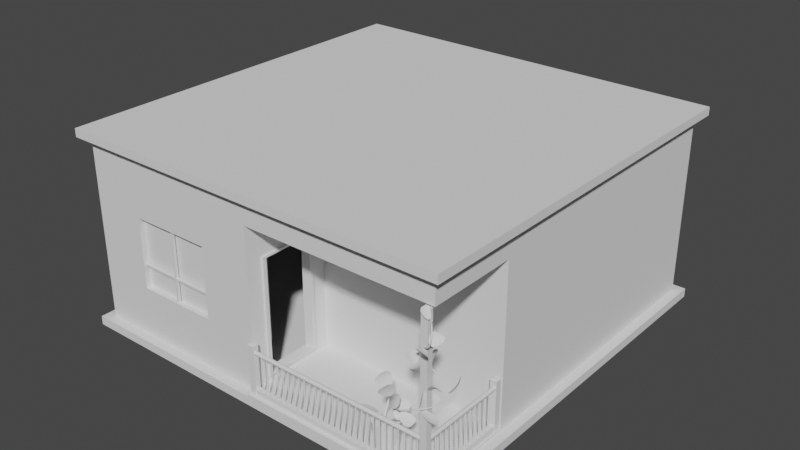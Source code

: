 # Source: blend.blend  (saved by Blender 3.4.6; exported with 4.5.12 LTS)
import bpy
from mathutils import Matrix  # noqa: F401  (used for matrix-valued properties, if any)

bpy.ops.wm.read_factory_settings(use_empty=True)
scene = bpy.context.scene
scene.name = 'Scene'

# ---- collections
col_x = bpy.data.collections.new('窗户'); scene.collection.children.link(col_x)

# ---- world
world_world = bpy.data.worlds.new('World'); scene.world = world_world
world_world.use_nodes = True; world_world.node_tree.nodes.clear()
_N = world_world.node_tree.nodes; _L = world_world.node_tree.links
n0 = _N.new('ShaderNodeOutputWorld'); n0.name = 'World Output'; n0.location = (300, 300)
n1 = _N.new('ShaderNodeBackground'); n1.name = 'Background'; n1.location = (10, 300)
n1.inputs[0].default_value = (0.05088, 0.05088, 0.05088, 1.0)
_L.new(n1.outputs[0], n0.inputs[0])
n0.is_active_output = True
world_world.color = (0.05088, 0.05088, 0.05088)
world_world.use_sun_shadow = False
world_world.sun_shadow_jitter_overblur = 0.0

# ---- meshes
me_x = bpy.data.meshes.new('立方体')
me_x.from_pydata([(-1.0, -1.0, -1.0), (-1.0, -1.0, 1.0), (-1.0, 1.0, -1.0), (-1.0, 1.0, 1.0), (1.0, -1.0, -1.0), (1.0, -1.0, 1.0), (1.0, 1.0, -1.0), (1.0, 1.0, 1.0), (-1.0, -1.0, 0.9175), (-1.0, 1.0, 0.9175), (1.0, 1.0, 0.9175), (1.0, -1.0, 0.9175), (-1.0, 1.0, -0.9118), (1.0, 1.0, -0.9118), (1.0, -1.0, -0.9118), (-1.0, -1.0, -0.9118), (-0.6998, -0.9538, -0.4261), (-0.9538, -0.9538, 0.9175), (0.9538, -0.9538, 0.9175), (0.9538, 0.9538, 0.9175), (-0.9538, 0.9538, 0.9175), (-0.9538, 0.9538, -0.9118), (0.9538, 0.9538, -0.9118), (0.9538, -0.9538, -0.9118), (0.0, 1.0, -1.0), (0.0, 1.0, 1.0), (0.0, -1.0, -1.0), (0.0, -1.0, 1.0), (0.0, -1.0, 0.9175), (0.0, 1.0, 0.9175), (0.0, 1.0, -0.9118), (0.0, -1.0, -0.9118), (0.0, -0.9538, 0.9175), (0.0, 0.9538, 0.9175), (0.0, 0.9538, -0.9118), (-0.254, -0.9538, -0.4261), (-0.6998, -0.9538, 0.3128), (-0.9538, 0.9538, 0.6682), (0.9538, 0.9538, 0.6682), (0.9538, -0.9538, 0.6682), (0.0, 0.9538, 0.6682), (-0.254, -0.9538, 0.3128), (0.9538, -0.5115, 0.6682), (0.9538, -0.5115, -0.9118), (0.0, -0.5904, -0.8329), (0.0, -0.5904, 0.324), (0.0, -0.8749, -0.8329), (-0.9538, -0.9538, -0.9118), (0.0, -0.8749, 0.324), (-0.9538, -0.9538, 0.6682), (0.0, -0.9538, 0.6682), (0.0, -0.9538, -0.9118), (0.0, -0.5115, 0.6682), (0.0, -0.5115, -0.9118)], [], [(8, 1, 3, 9), (29, 25, 7, 10), (10, 7, 5, 11), (28, 27, 1, 8), (24, 6, 4, 26), (25, 3, 1, 27), (12, 15, 47, 21), (14, 13, 22, 43, 23), (10, 11, 18, 19), (8, 9, 20, 17), (0, 15, 12, 2), (24, 30, 13, 6), (6, 13, 14, 4), (26, 31, 15, 0), (50, 32, 17, 49), (38, 19, 18, 39, 42), (40, 33, 19, 38), (49, 17, 20, 37), (29, 10, 19, 33), (31, 14, 23, 43, 53, 51), (28, 8, 17, 32), (30, 12, 21, 34), (13, 30, 34, 22), (11, 28, 32, 18), (15, 31, 51, 47), (9, 29, 33, 20), (37, 20, 33, 40), (39, 18, 32, 50), (4, 14, 31, 26), (2, 12, 30, 24), (7, 25, 27, 5), (2, 24, 26, 0), (11, 5, 27, 28), (9, 3, 25, 29), (39, 50, 52, 42), (21, 37, 40, 34), (47, 49, 37, 21), (34, 40, 38, 22), (43, 42, 52, 53), (22, 38, 42, 43), (35, 16, 47, 51), (41, 35, 51, 50), (16, 36, 49, 47), (36, 41, 50, 49), (46, 48, 50, 51), (45, 44, 53, 52), (48, 45, 52, 50), (44, 46, 51, 53)])
_uv = me_x.uv_layers.new(name='UV 贴图')
_uv.uv.foreach_set('vector', [0.6147, 0.0, 0.625, 0.0, 0.625, 0.25, 0.6147, 0.25, 0.6147, 0.375, 0.625, 0.375, 0.625, 0.5, 0.6147, 0.5, 0.6147, 0.5, 0.625, 0.5, 0.625, 0.75, 0.6147, 0.75, 0.6147, 0.875, 0.625, 0.875, 0.625, 1.0, 0.6147, 1.0, 0.25, 0.5, 0.375, 0.5, 0.375, 0.75, 0.25, 0.75, 0.75, 0.5, 0.875, 0.5, 0.875, 0.75, 0.75, 0.75, 0.386, 0.25, 0.386, 0.0, 0.386, 0.0, 0.386, 0.25, 0.386, 0.75, 0.386, 0.5, 0.386, 0.5, 0.386, 0.692, 0.386, 0.75, 0.6147, 0.5, 0.6147, 0.75, 0.6147, 0.75, 0.6147, 0.5, 0.6147, 0.0, 0.6147, 0.25, 0.6147, 0.25, 0.6147, 0.0, 0.375, 0.0, 0.386, 0.0, 0.386, 0.25, 0.375, 0.25, 0.375, 0.375, 0.386, 0.375, 0.386, 0.5, 0.375, 0.5, 0.375, 0.5, 0.386, 0.5, 0.386, 0.75, 0.375, 0.75, 0.375, 0.875, 0.386, 0.875, 0.386, 1.0, 0.375, 1.0, 0.5835, 0.875, 0.6147, 0.875, 0.6147, 1.0, 0.5835, 1.0, 0.5835, 0.5, 0.6147, 0.5, 0.6147, 0.75, 0.5835, 0.75, 0.5835, 0.692, 0.5835, 0.375, 0.6147, 0.375, 0.6147, 0.5, 0.5835, 0.5, 0.5835, 0.0, 0.6147, 0.0, 0.6147, 0.25, 0.5835, 0.25, 0.6147, 0.375, 0.6147, 0.5, 0.6147, 0.5, 0.6147, 0.375, 0.386, 0.875, 0.386, 0.75, 0.386, 0.75, 0.386, 0.75, 0.386, 0.875, 0.386, 0.875, 0.6147, 0.875, 0.6147, 1.0, 0.6147, 1.0, 0.6147, 0.875, 0.386, 0.375, 0.386, 0.25, 0.386, 0.25, 0.386, 0.375, 0.386, 0.5, 0.386, 0.375, 0.386, 0.375, 0.386, 0.5, 0.6147, 0.75, 0.6147, 0.875, 0.6147, 0.875, 0.6147, 0.75, 0.386, 1.0, 0.386, 0.875, 0.386, 0.875, 0.386, 1.0, 0.6147, 0.25, 0.6147, 0.375, 0.6147, 0.375, 0.6147, 0.25, 0.5835, 0.25, 0.6147, 0.25, 0.6147, 0.375, 0.5835, 0.375, 0.5835, 0.75, 0.6147, 0.75, 0.6147, 0.875, 0.5835, 0.875, 0.375, 0.75, 0.386, 0.75, 0.386, 0.875, 0.375, 0.875, 0.375, 0.25, 0.386, 0.25, 0.386, 0.375, 0.375, 0.375, 0.625, 0.5, 0.75, 0.5, 0.75, 0.75, 0.625, 0.75, 0.125, 0.5, 0.25, 0.5, 0.25, 0.75, 0.125, 0.75, 0.6147, 0.75, 0.625, 0.75, 0.625, 0.875, 0.6147, 0.875, 0.6147, 0.25, 0.625, 0.25, 0.625, 0.375, 0.6147, 0.375, 0.5835, 0.75, 0.5835, 0.875, 0.5835, 0.875, 0.5835, 0.75, 0.386, 0.25, 0.5835, 0.25, 0.5835, 0.375, 0.386, 0.375, 0.386, 0.0, 0.5835, 0.0, 0.5835, 0.25, 0.386, 0.25, 0.386, 0.375, 0.5835, 0.375, 0.5835, 0.5, 0.386, 0.5, 0.386, 0.75, 0.5835, 0.75, 0.5835, 0.875, 0.386, 0.875, 0.386, 0.5, 0.5835, 0.5, 0.5835, 0.75, 0.386, 0.692, 0.4044, 0.8943, 0.4044, 0.9807, 0.386, 1.0, 0.386, 0.875, 0.5651, 0.8943, 0.4044, 0.8943, 0.386, 0.875, 0.5835, 0.875, 0.4044, 0.9807, 0.5651, 0.9807, 0.5835, 1.0, 0.386, 1.0, 0.5651, 0.9807, 0.5651, 0.8943, 0.5835, 0.875, 0.5835, 1.0, 0.3959, 0.875, 0.5737, 0.875, 0.5835, 0.875, 0.386, 0.875, 0.5737, 0.875, 0.3959, 0.875, 0.386, 0.875, 0.5835, 0.875, 0.5737, 0.875, 0.5737, 0.875, 0.5835, 0.875, 0.5835, 0.875, 0.3959, 0.875, 0.3959, 0.875, 0.386, 0.875, 0.386, 0.875])
me_x.update()
me_005 = bpy.data.meshes.new('立方体.005')
me_005.from_pydata([(0.00323, 0.1423, -0.5785), (0.00323, 0.1423, 0.5785), (0.00323, -0.1423, -0.5785), (0.00323, -0.1423, 0.5785), (0.00323, -0.1235, 0.5598), (0.00323, -0.1235, -0.5598), (0.00323, 0.1235, 0.5598), (0.00323, 0.1235, -0.5598), (0.01394, -0.1235, 0.5598), (0.01394, -0.1235, -0.5598), (0.01394, 0.1235, 0.5598), (0.01394, 0.1235, -0.5598), (0.01394, -0.1423, 0.5785), (0.01394, -0.1423, -0.5785), (0.01394, 0.1423, 0.5785), (0.01394, 0.1423, -0.5785), (-0.03434, -0.1235, 0.5598), (-0.03434, -0.1235, -0.5598), (-0.03434, 0.1235, 0.5598), (-0.03434, 0.1235, -0.5598)], [], [(6, 4, 16, 18), (5, 4, 8, 9), (4, 6, 10, 8), (3, 2, 13, 12), (1, 3, 12, 14), (9, 8, 12, 13), (10, 11, 15, 14), (8, 10, 14, 12), (11, 9, 13, 15), (2, 0, 15, 13), (0, 1, 14, 15), (7, 5, 9, 11), (6, 7, 11, 10), (4, 5, 17, 16), (5, 7, 19, 17), (7, 6, 18, 19)])
_uv = me_005.uv_layers.new(name='UV 贴图')
_uv.uv.foreach_set('vector', [0.5708, 0.875, 0.5708, 0.875, 0.5708, 0.875, 0.5708, 0.875, 0.3988, 0.875, 0.5708, 0.875, 0.5708, 0.875, 0.3988, 0.875, 0.5708, 0.875, 0.5708, 0.875, 0.5708, 0.875, 0.5708, 0.875, 0.0, 0.0, 0.0, 0.0, 0.0, 0.0, 0.0, 0.0, 0.0, 0.0, 0.0, 0.0, 0.0, 0.0, 0.0, 0.0, 0.3988, 0.875, 0.5708, 0.875, 0.5737, 0.875, 0.3959, 0.875, 0.5708, 0.875, 0.3988, 0.875, 0.3959, 0.875, 0.5737, 0.875, 0.5708, 0.875, 0.5708, 0.875, 0.5737, 0.875, 0.5737, 0.875, 0.3988, 0.875, 0.3988, 0.875, 0.3959, 0.875, 0.3959, 0.875, 0.0, 0.0, 0.0, 0.0, 0.0, 0.0, 0.0, 0.0, 0.0, 0.0, 0.0, 0.0, 0.0, 0.0, 0.0, 0.0, 0.3988, 0.875, 0.3988, 0.875, 0.3988, 0.875, 0.3988, 0.875, 0.5708, 0.875, 0.3988, 0.875, 0.3988, 0.875, 0.5708, 0.875, 0.5708, 0.875, 0.3988, 0.875, 0.3988, 0.875, 0.5708, 0.875, 0.3988, 0.875, 0.3988, 0.875, 0.3988, 0.875, 0.3988, 0.875, 0.3988, 0.875, 0.5708, 0.875, 0.5708, 0.875, 0.3988, 0.875])
me_005.update()
me_006 = bpy.data.meshes.new('立方体.006')
me_006.from_pydata([(1.863e-09, -0.001285, 1.117), (1.863e-09, -0.001285, -0.002666), (1.863e-09, 0.2458, 1.117), (1.863e-09, 0.2458, -0.002666)], [], [(0, 1, 3, 2)])
_uv = me_006.uv_layers.new(name='UV 贴图')
_uv.uv.foreach_set('vector', [0.5708, 0.875, 0.3988, 0.875, 0.3988, 0.875, 0.5708, 0.875])
me_006.update()
me_007 = bpy.data.meshes.new('立方体.007')
me_007.from_pydata([(0.5154, -0.1782, -0.01156), (0.4692, -0.132, -0.01156), (-0.4846, -0.1782, -0.01156), (0.4692, 0.3102, -0.01156), (-0.4846, -0.132, -0.01156), (-0.4846, 0.3102, -0.01156), (0.4692, -0.132, 0.01156), (0.5154, -0.1782, 0.01156), (-0.4846, -0.1782, 0.01156), (-0.4846, -0.132, 0.01156), (0.4692, 0.3102, 0.01156), (-0.4846, 0.3102, 0.01156)], [], [(2, 4, 5, 3, 1, 0), (8, 7, 6, 10, 11, 9), (5, 4, 9, 11), (4, 2, 8, 9), (0, 1, 6, 7), (1, 3, 10, 6), (3, 5, 11, 10), (2, 0, 7, 8)])
_uv = me_007.uv_layers.new(name='UV 贴图')
_uv.uv.foreach_set('vector', [0.386, 0.875, 0.386, 0.875, 0.386, 0.875, 0.386, 0.75, 0.386, 0.75, 0.386, 0.75, 0.386, 0.875, 0.386, 0.75, 0.386, 0.75, 0.386, 0.75, 0.386, 0.875, 0.386, 0.875, 0.386, 0.875, 0.386, 0.875, 0.386, 0.875, 0.386, 0.875, 0.386, 0.875, 0.386, 0.875, 0.386, 0.875, 0.386, 0.875, 0.386, 0.75, 0.386, 0.75, 0.386, 0.75, 0.386, 0.75, 0.386, 0.75, 0.386, 0.75, 0.386, 0.75, 0.386, 0.75, 0.386, 0.75, 0.386, 0.875, 0.386, 0.875, 0.386, 0.75, 0.386, 0.875, 0.386, 0.75, 0.386, 0.75, 0.386, 0.875])
me_007.update()
me_008 = bpy.data.meshes.new('立方体.008')
me_008.from_pydata([(-0.05501, -0.04975, -0.4954), (-0.05501, -0.04975, 2.22), (-0.05501, 0.04975, -0.4954), (-0.05501, 0.04975, 2.22), (0.05501, -0.04975, -0.4954), (0.05501, -0.04975, 2.22), (0.05501, 0.04975, -0.4954), (0.05501, 0.04975, 2.22)], [], [(0, 1, 3, 2), (2, 3, 7, 6), (6, 7, 5, 4), (4, 5, 1, 0), (2, 6, 4, 0), (7, 3, 1, 5)])
_uv = me_008.uv_layers.new(name='UV 贴图')
_uv.uv.foreach_set('vector', [0.375, 0.0, 0.625, 0.0, 0.625, 0.25, 0.375, 0.25, 0.375, 0.25, 0.625, 0.25, 0.625, 0.5, 0.375, 0.5, 0.375, 0.5, 0.625, 0.5, 0.625, 0.75, 0.375, 0.75, 0.375, 0.75, 0.625, 0.75, 0.625, 1.0, 0.375, 1.0, 0.125, 0.5, 0.375, 0.5, 0.375, 0.75, 0.125, 0.75, 0.625, 0.5, 0.875, 0.5, 0.875, 0.75, 0.625, 0.75])
me_008.update()
me_009 = bpy.data.meshes.new('立方体.009')
me_009.from_pydata([(-0.05501, -0.04975, -0.4954), (-0.05501, -0.04975, 0.2806), (-0.05501, 0.04975, -0.4954), (-0.05501, 0.04975, 0.2806), (0.05501, -0.04975, -0.4954), (0.05501, -0.04975, 0.2806), (0.05501, 0.04975, -0.4954), (0.05501, 0.04975, 0.2806), (-0.05501, -0.04975, 0.358), (-0.05501, 0.04975, 0.358), (0.05501, 0.04975, 0.358), (0.05501, -0.04975, 0.358), (-0.03401, -0.03076, 0.3752), (-0.03401, 0.03076, 0.3752), (0.03401, 0.03076, 0.3752), (0.03401, -0.03076, 0.3752)], [], [(0, 1, 3, 2), (2, 3, 7, 6), (6, 7, 5, 4), (4, 5, 1, 0), (2, 6, 4, 0), (5, 7, 10, 11), (8, 11, 15, 12), (3, 1, 8, 9), (1, 5, 11, 8), (7, 3, 9, 10), (14, 13, 12, 15), (10, 9, 13, 14), (11, 10, 14, 15), (9, 8, 12, 13)])
_uv = me_009.uv_layers.new(name='UV 贴图')
_uv.uv.foreach_set('vector', [0.375, 0.0, 0.625, 0.0, 0.625, 0.25, 0.375, 0.25, 0.375, 0.25, 0.625, 0.25, 0.625, 0.5, 0.375, 0.5, 0.375, 0.5, 0.625, 0.5, 0.625, 0.75, 0.375, 0.75, 0.375, 0.75, 0.625, 0.75, 0.625, 1.0, 0.375, 1.0, 0.125, 0.5, 0.375, 0.5, 0.375, 0.75, 0.125, 0.75, 0.625, 0.75, 0.625, 0.5, 0.625, 0.5, 0.625, 0.75, 0.625, 1.0, 0.625, 0.75, 0.625, 0.75, 0.625, 1.0, 0.625, 0.25, 0.625, 0.0, 0.625, 0.0, 0.625, 0.25, 0.625, 1.0, 0.625, 0.75, 0.625, 0.75, 0.625, 1.0, 0.625, 0.5, 0.625, 0.25, 0.625, 0.25, 0.625, 0.5, 0.625, 0.5, 0.875, 0.5, 0.875, 0.75, 0.625, 0.75, 0.625, 0.5, 0.625, 0.25, 0.625, 0.25, 0.625, 0.5, 0.625, 0.75, 0.625, 0.5, 0.625, 0.5, 0.625, 0.75, 0.625, 0.25, 0.625, 0.0, 0.625, 0.0, 0.625, 0.25])
me_009.update()
me_010 = bpy.data.meshes.new('立方体.010')
me_010.from_pydata([(-0.05501, -0.04975, -0.4954), (-0.05501, -0.04975, 0.2806), (-0.05501, 0.04975, -0.4954), (-0.05501, 0.04975, 0.2806), (0.05501, -0.04975, -0.4954), (0.05501, -0.04975, 0.2806), (0.05501, 0.04975, -0.4954), (0.05501, 0.04975, 0.2806), (-0.05501, -0.04975, 0.358), (-0.05501, 0.04975, 0.358), (0.05501, 0.04975, 0.358), (0.05501, -0.04975, 0.358), (-0.03401, -0.03076, 0.3752), (-0.03401, 0.03076, 0.3752), (0.03401, 0.03076, 0.3752), (0.03401, -0.03076, 0.3752)], [], [(0, 1, 3, 2), (2, 3, 7, 6), (6, 7, 5, 4), (4, 5, 1, 0), (2, 6, 4, 0), (5, 7, 10, 11), (8, 11, 15, 12), (3, 1, 8, 9), (1, 5, 11, 8), (7, 3, 9, 10), (14, 13, 12, 15), (10, 9, 13, 14), (11, 10, 14, 15), (9, 8, 12, 13)])
_uv = me_010.uv_layers.new(name='UV 贴图')
_uv.uv.foreach_set('vector', [0.375, 0.0, 0.625, 0.0, 0.625, 0.25, 0.375, 0.25, 0.375, 0.25, 0.625, 0.25, 0.625, 0.5, 0.375, 0.5, 0.375, 0.5, 0.625, 0.5, 0.625, 0.75, 0.375, 0.75, 0.375, 0.75, 0.625, 0.75, 0.625, 1.0, 0.375, 1.0, 0.125, 0.5, 0.375, 0.5, 0.375, 0.75, 0.125, 0.75, 0.625, 0.75, 0.625, 0.5, 0.625, 0.5, 0.625, 0.75, 0.625, 1.0, 0.625, 0.75, 0.625, 0.75, 0.625, 1.0, 0.625, 0.25, 0.625, 0.0, 0.625, 0.0, 0.625, 0.25, 0.625, 1.0, 0.625, 0.75, 0.625, 0.75, 0.625, 1.0, 0.625, 0.5, 0.625, 0.25, 0.625, 0.25, 0.625, 0.5, 0.625, 0.5, 0.875, 0.5, 0.875, 0.75, 0.625, 0.75, 0.625, 0.5, 0.625, 0.25, 0.625, 0.25, 0.625, 0.5, 0.625, 0.75, 0.625, 0.5, 0.625, 0.5, 0.625, 0.75, 0.625, 0.25, 0.625, 0.0, 0.625, 0.0, 0.625, 0.25])
me_010.update()
me_011 = bpy.data.meshes.new('立方体.011')
me_011.from_pydata([(-1.549, -0.04505, -0.0509), (-1.549, -0.04505, 0.0509), (-1.549, 0.04505, -0.0509), (-1.549, 0.04505, 0.0509), (1.549, -0.04505, -0.0509), (1.549, -0.04505, 0.0509), (1.549, 0.04505, -0.0509), (1.549, 0.04505, 0.0509)], [], [(0, 1, 3, 2), (2, 3, 7, 6), (6, 7, 5, 4), (4, 5, 1, 0), (2, 6, 4, 0), (7, 3, 1, 5)])
_uv = me_011.uv_layers.new(name='UV 贴图')
_uv.uv.foreach_set('vector', [0.375, 0.0, 0.625, 0.0, 0.625, 0.25, 0.375, 0.25, 0.375, 0.25, 0.625, 0.25, 0.625, 0.5, 0.375, 0.5, 0.375, 0.5, 0.625, 0.5, 0.625, 0.75, 0.375, 0.75, 0.375, 0.75, 0.625, 0.75, 0.625, 1.0, 0.375, 1.0, 0.125, 0.5, 0.375, 0.5, 0.375, 0.75, 0.125, 0.75, 0.625, 0.5, 0.875, 0.5, 0.875, 0.75, 0.625, 0.75])
me_011.update()
me_012 = bpy.data.meshes.new('立方体.012')
me_012.from_pydata([(-1.549, -0.04505, -0.0509), (-1.549, -0.04505, 0.0509), (-1.549, 0.04505, -0.0509), (-1.549, 0.04505, 0.0509), (1.549, -0.04505, -0.0509), (1.549, -0.04505, 0.0509), (1.549, 0.04505, -0.0509), (1.549, 0.04505, 0.0509)], [], [(0, 1, 3, 2), (2, 3, 7, 6), (6, 7, 5, 4), (4, 5, 1, 0), (2, 6, 4, 0), (7, 3, 1, 5)])
_uv = me_012.uv_layers.new(name='UV 贴图')
_uv.uv.foreach_set('vector', [0.375, 0.0, 0.625, 0.0, 0.625, 0.25, 0.375, 0.25, 0.375, 0.25, 0.625, 0.25, 0.625, 0.5, 0.375, 0.5, 0.375, 0.5, 0.625, 0.5, 0.625, 0.75, 0.375, 0.75, 0.375, 0.75, 0.625, 0.75, 0.625, 1.0, 0.375, 1.0, 0.125, 0.5, 0.375, 0.5, 0.375, 0.75, 0.125, 0.75, 0.625, 0.5, 0.875, 0.5, 0.875, 0.75, 0.625, 0.75])
me_012.update()
me_x_1 = bpy.data.meshes.new('柱体')
me_x_1.from_pydata([(1.437e-29, 0.0473, -1.552), (-4.583e-08, 0.0473, 2.601), (0.008897, 0.0464, -1.552), (0.008897, 0.0464, 2.601), (0.01745, 0.0437, -1.552), (0.01745, 0.0437, 2.601), (0.02534, 0.03933, -1.552), (0.02534, 0.03933, 2.601), (0.03225, 0.03345, -1.552), (0.03225, 0.03345, 2.601), (0.03792, 0.02628, -1.552), (0.03792, 0.02628, 2.601), (0.04213, 0.0181, -1.552), (0.04213, 0.0181, 2.601), (0.04473, 0.009229, -1.552), (0.04473, 0.009229, 2.601), (0.0456, 0.0, -1.552), (0.0456, 4.583e-08, 2.601), (0.04473, -0.009229, -1.552), (0.04473, -0.009229, 2.601), (0.04213, -0.0181, -1.552), (0.04213, -0.0181, 2.601), (0.03792, -0.02628, -1.552), (0.03792, -0.02628, 2.601), (0.03225, -0.03345, -1.552), (0.03225, -0.03345, 2.601), (0.02534, -0.03933, -1.552), (0.02534, -0.03933, 2.601), (0.01745, -0.0437, -1.552), (0.01745, -0.0437, 2.601), (0.008897, -0.0464, -1.552), (0.008897, -0.0464, 2.601), (1.437e-29, -0.0473, -1.552), (-4.583e-08, -0.0473, 2.601), (-0.008897, -0.0464, -1.552), (-0.008897, -0.0464, 2.601), (-0.01745, -0.0437, -1.552), (-0.01745, -0.0437, 2.601), (-0.02534, -0.03933, -1.552), (-0.02534, -0.03933, 2.601), (-0.03225, -0.03345, -1.552), (-0.03225, -0.03345, 2.601), (-0.03792, -0.02628, -1.552), (-0.03792, -0.02628, 2.601), (-0.04213, -0.0181, -1.552), (-0.04213, -0.0181, 2.601), (-0.04473, -0.009229, -1.552), (-0.04473, -0.009229, 2.601), (-0.0456, 0.0, -1.552), (-0.0456, 4.583e-08, 2.601), (-0.04473, 0.009229, -1.552), (-0.04473, 0.009229, 2.601), (-0.04213, 0.0181, -1.552), (-0.04213, 0.0181, 2.601), (-0.03792, 0.02628, -1.552), (-0.03792, 0.02628, 2.601), (-0.03225, 0.03345, -1.552), (-0.03225, 0.03345, 2.601), (-0.02534, 0.03933, -1.552), (-0.02534, 0.03933, 2.601), (-0.01745, 0.0437, -1.552), (-0.01745, 0.0437, 2.601), (-0.008897, 0.0464, -1.552), (-0.008897, 0.0464, 2.601)], [], [(0, 1, 3, 2), (2, 3, 5, 4), (4, 5, 7, 6), (6, 7, 9, 8), (8, 9, 11, 10), (10, 11, 13, 12), (12, 13, 15, 14), (14, 15, 17, 16), (16, 17, 19, 18), (18, 19, 21, 20), (20, 21, 23, 22), (22, 23, 25, 24), (24, 25, 27, 26), (26, 27, 29, 28), (28, 29, 31, 30), (30, 31, 33, 32), (32, 33, 35, 34), (34, 35, 37, 36), (36, 37, 39, 38), (38, 39, 41, 40), (40, 41, 43, 42), (42, 43, 45, 44), (44, 45, 47, 46), (46, 47, 49, 48), (48, 49, 51, 50), (50, 51, 53, 52), (52, 53, 55, 54), (54, 55, 57, 56), (56, 57, 59, 58), (58, 59, 61, 60), (3, 1, 63, 61, 59, 57, 55, 53, 51, 49, 47, 45, 43, 41, 39, 37, 35, 33, 31, 29, 27, 25, 23, 21, 19, 17, 15, 13, 11, 9, 7, 5), (60, 61, 63, 62), (62, 63, 1, 0), (0, 2, 4, 6, 8, 10, 12, 14, 16, 18, 20, 22, 24, 26, 28, 30, 32, 34, 36, 38, 40, 42, 44, 46, 48, 50, 52, 54, 56, 58, 60, 62)])
_uv = me_x_1.uv_layers.new(name='UV 贴图')
_uv.uv.foreach_set('vector', [1.0, 0.5, 1.0, 1.0, 0.9688, 1.0, 0.9688, 0.5, 0.9688, 0.5, 0.9688, 1.0, 0.9375, 1.0, 0.9375, 0.5, 0.9375, 0.5, 0.9375, 1.0, 0.9062, 1.0, 0.9062, 0.5, 0.9062, 0.5, 0.9062, 1.0, 0.875, 1.0, 0.875, 0.5, 0.875, 0.5, 0.875, 1.0, 0.8438, 1.0, 0.8438, 0.5, 0.8438, 0.5, 0.8438, 1.0, 0.8125, 1.0, 0.8125, 0.5, 0.8125, 0.5, 0.8125, 1.0, 0.7812, 1.0, 0.7812, 0.5, 0.7812, 0.5, 0.7812, 1.0, 0.75, 1.0, 0.75, 0.5, 0.75, 0.5, 0.75, 1.0, 0.7188, 1.0, 0.7188, 0.5, 0.7188, 0.5, 0.7188, 1.0, 0.6875, 1.0, 0.6875, 0.5, 0.6875, 0.5, 0.6875, 1.0, 0.6562, 1.0, 0.6562, 0.5, 0.6562, 0.5, 0.6562, 1.0, 0.625, 1.0, 0.625, 0.5, 0.625, 0.5, 0.625, 1.0, 0.5938, 1.0, 0.5938, 0.5, 0.5938, 0.5, 0.5938, 1.0, 0.5625, 1.0, 0.5625, 0.5, 0.5625, 0.5, 0.5625, 1.0, 0.5312, 1.0, 0.5312, 0.5, 0.5312, 0.5, 0.5312, 1.0, 0.5, 1.0, 0.5, 0.5, 0.5, 0.5, 0.5, 1.0, 0.4688, 1.0, 0.4688, 0.5, 0.4688, 0.5, 0.4688, 1.0, 0.4375, 1.0, 0.4375, 0.5, 0.4375, 0.5, 0.4375, 1.0, 0.4062, 1.0, 0.4062, 0.5, 0.4062, 0.5, 0.4062, 1.0, 0.375, 1.0, 0.375, 0.5, 0.375, 0.5, 0.375, 1.0, 0.3438, 1.0, 0.3438, 0.5, 0.3438, 0.5, 0.3438, 1.0, 0.3125, 1.0, 0.3125, 0.5, 0.3125, 0.5, 0.3125, 1.0, 0.2812, 1.0, 0.2812, 0.5, 0.2812, 0.5, 0.2812, 1.0, 0.25, 1.0, 0.25, 0.5, 0.25, 0.5, 0.25, 1.0, 0.2188, 1.0, 0.2188, 0.5, 0.2188, 0.5, 0.2188, 1.0, 0.1875, 1.0, 0.1875, 0.5, 0.1875, 0.5, 0.1875, 1.0, 0.1562, 1.0, 0.1562, 0.5, 0.1562, 0.5, 0.1562, 1.0, 0.125, 1.0, 0.125, 0.5, 0.125, 0.5, 0.125, 1.0, 0.09375, 1.0, 0.09375, 0.5, 0.09375, 0.5, 0.09375, 1.0, 0.0625, 1.0, 0.0625, 0.5, 0.2968, 0.4854, 0.25, 0.49, 0.2032, 0.4854, 0.1582, 0.4717, 0.1167, 0.4496, 0.08029, 0.4197, 0.05045, 0.3833, 0.02827, 0.3418, 0.01461, 0.2968, 0.01, 0.25, 0.01461, 0.2032, 0.02827, 0.1582, 0.05045, 0.1167, 0.08029, 0.08029, 0.1167, 0.05045, 0.1582, 0.02827, 0.2032, 0.01461, 0.25, 0.01, 0.2968, 0.01461, 0.3418, 0.02827, 0.3833, 0.05045, 0.4197, 0.08029, 0.4496, 0.1167, 0.4717, 0.1582, 0.4854, 0.2032, 0.49, 0.25, 0.4854, 0.2968, 0.4717, 0.3418, 0.4496, 0.3833, 0.4197, 0.4197, 0.3833, 0.4496, 0.3418, 0.4717, 0.0625, 0.5, 0.0625, 1.0, 0.03125, 1.0, 0.03125, 0.5, 0.03125, 0.5, 0.03125, 1.0, 0.0, 1.0, 0.0, 0.5, 0.75, 0.49, 0.7968, 0.4854, 0.8418, 0.4717, 0.8833, 0.4496, 0.9197, 0.4197, 0.9496, 0.3833, 0.9717, 0.3418, 0.9854, 0.2968, 0.99, 0.25, 0.9854, 0.2032, 0.9717, 0.1582, 0.9496, 0.1167, 0.9197, 0.08029, 0.8833, 0.05045, 0.8418, 0.02827, 0.7968, 0.01461, 0.75, 0.01, 0.7032, 0.01461, 0.6582, 0.02827, 0.6167, 0.05045, 0.5803, 0.08029, 0.5504, 0.1167, 0.5283, 0.1582, 0.5146, 0.2032, 0.51, 0.25, 0.5146, 0.2968, 0.5283, 0.3418, 0.5504, 0.3833, 0.5803, 0.4197, 0.6167, 0.4496, 0.6582, 0.4717, 0.7032, 0.4854])
me_x_1.update()
me_001 = bpy.data.meshes.new('柱体.001')
me_001.from_pydata([(-1.623e-07, 0.0473, -1.054), (4.782e-07, 0.0473, 0.9927), (0.008896, 0.0464, -1.054), (0.008897, 0.0464, 0.9927), (0.01745, 0.0437, -1.054), (0.01745, 0.0437, 0.9927), (0.02534, 0.03933, -1.054), (0.02534, 0.03933, 0.9927), (0.03225, 0.03345, -1.054), (0.03225, 0.03345, 0.9927), (0.03792, 0.02628, -1.054), (0.03792, 0.02628, 0.9927), (0.04213, 0.0181, -1.054), (0.04213, 0.0181, 0.9927), (0.04473, 0.009229, -1.054), (0.04473, 0.009229, 0.9927), (0.0456, 2.177e-08, -1.054), (0.0456, -2.447e-08, 0.9927), (0.04473, -0.009229, -1.054), (0.04473, -0.009229, 0.9927), (0.04213, -0.0181, -1.054), (0.04213, -0.0181, 0.9927), (0.03792, -0.02628, -1.054), (0.03792, -0.02628, 0.9927), (0.03225, -0.03345, -1.054), (0.03225, -0.03345, 0.9927), (0.02534, -0.03933, -1.054), (0.02534, -0.03933, 0.9927), (0.01745, -0.0437, -1.054), (0.01745, -0.0437, 0.9927), (0.008896, -0.0464, -1.054), (0.008897, -0.0464, 0.9927), (-1.623e-07, -0.0473, -1.054), (4.782e-07, -0.0473, 0.9927), (-0.008897, -0.0464, -1.054), (-0.008896, -0.0464, 0.9927), (-0.01745, -0.0437, -1.054), (-0.01745, -0.0437, 0.9927), (-0.02534, -0.03933, -1.054), (-0.02533, -0.03933, 0.9927), (-0.03225, -0.03345, -1.054), (-0.03225, -0.03345, 0.9927), (-0.03792, -0.02628, -1.054), (-0.03792, -0.02628, 0.9927), (-0.04213, -0.0181, -1.054), (-0.04213, -0.0181, 0.9927), (-0.04473, -0.009229, -1.054), (-0.04473, -0.009229, 0.9927), (-0.0456, 2.177e-08, -1.054), (-0.0456, -2.447e-08, 0.9927), (-0.04473, 0.009229, -1.054), (-0.04473, 0.009229, 0.9927), (-0.04213, 0.0181, -1.054), (-0.04213, 0.0181, 0.9927), (-0.03792, 0.02628, -1.054), (-0.03792, 0.02628, 0.9927), (-0.03225, 0.03345, -1.054), (-0.03225, 0.03345, 0.9927), (-0.02534, 0.03933, -1.054), (-0.02533, 0.03933, 0.9927), (-0.01745, 0.0437, -1.054), (-0.01745, 0.0437, 0.9927), (-0.008897, 0.0464, -1.054), (-0.008896, 0.0464, 0.9927)], [], [(0, 1, 3, 2), (2, 3, 5, 4), (4, 5, 7, 6), (6, 7, 9, 8), (8, 9, 11, 10), (10, 11, 13, 12), (12, 13, 15, 14), (14, 15, 17, 16), (16, 17, 19, 18), (18, 19, 21, 20), (20, 21, 23, 22), (22, 23, 25, 24), (24, 25, 27, 26), (26, 27, 29, 28), (28, 29, 31, 30), (30, 31, 33, 32), (32, 33, 35, 34), (34, 35, 37, 36), (36, 37, 39, 38), (38, 39, 41, 40), (40, 41, 43, 42), (42, 43, 45, 44), (44, 45, 47, 46), (46, 47, 49, 48), (48, 49, 51, 50), (50, 51, 53, 52), (52, 53, 55, 54), (54, 55, 57, 56), (56, 57, 59, 58), (58, 59, 61, 60), (3, 1, 63, 61, 59, 57, 55, 53, 51, 49, 47, 45, 43, 41, 39, 37, 35, 33, 31, 29, 27, 25, 23, 21, 19, 17, 15, 13, 11, 9, 7, 5), (60, 61, 63, 62), (62, 63, 1, 0), (0, 2, 4, 6, 8, 10, 12, 14, 16, 18, 20, 22, 24, 26, 28, 30, 32, 34, 36, 38, 40, 42, 44, 46, 48, 50, 52, 54, 56, 58, 60, 62)])
_uv = me_001.uv_layers.new(name='UV 贴图')
_uv.uv.foreach_set('vector', [1.0, 0.5, 1.0, 1.0, 0.9688, 1.0, 0.9688, 0.5, 0.9688, 0.5, 0.9688, 1.0, 0.9375, 1.0, 0.9375, 0.5, 0.9375, 0.5, 0.9375, 1.0, 0.9062, 1.0, 0.9062, 0.5, 0.9062, 0.5, 0.9062, 1.0, 0.875, 1.0, 0.875, 0.5, 0.875, 0.5, 0.875, 1.0, 0.8438, 1.0, 0.8438, 0.5, 0.8438, 0.5, 0.8438, 1.0, 0.8125, 1.0, 0.8125, 0.5, 0.8125, 0.5, 0.8125, 1.0, 0.7812, 1.0, 0.7812, 0.5, 0.7812, 0.5, 0.7812, 1.0, 0.75, 1.0, 0.75, 0.5, 0.75, 0.5, 0.75, 1.0, 0.7188, 1.0, 0.7188, 0.5, 0.7188, 0.5, 0.7188, 1.0, 0.6875, 1.0, 0.6875, 0.5, 0.6875, 0.5, 0.6875, 1.0, 0.6562, 1.0, 0.6562, 0.5, 0.6562, 0.5, 0.6562, 1.0, 0.625, 1.0, 0.625, 0.5, 0.625, 0.5, 0.625, 1.0, 0.5938, 1.0, 0.5938, 0.5, 0.5938, 0.5, 0.5938, 1.0, 0.5625, 1.0, 0.5625, 0.5, 0.5625, 0.5, 0.5625, 1.0, 0.5312, 1.0, 0.5312, 0.5, 0.5312, 0.5, 0.5312, 1.0, 0.5, 1.0, 0.5, 0.5, 0.5, 0.5, 0.5, 1.0, 0.4688, 1.0, 0.4688, 0.5, 0.4688, 0.5, 0.4688, 1.0, 0.4375, 1.0, 0.4375, 0.5, 0.4375, 0.5, 0.4375, 1.0, 0.4062, 1.0, 0.4062, 0.5, 0.4062, 0.5, 0.4062, 1.0, 0.375, 1.0, 0.375, 0.5, 0.375, 0.5, 0.375, 1.0, 0.3438, 1.0, 0.3438, 0.5, 0.3438, 0.5, 0.3438, 1.0, 0.3125, 1.0, 0.3125, 0.5, 0.3125, 0.5, 0.3125, 1.0, 0.2812, 1.0, 0.2812, 0.5, 0.2812, 0.5, 0.2812, 1.0, 0.25, 1.0, 0.25, 0.5, 0.25, 0.5, 0.25, 1.0, 0.2188, 1.0, 0.2188, 0.5, 0.2188, 0.5, 0.2188, 1.0, 0.1875, 1.0, 0.1875, 0.5, 0.1875, 0.5, 0.1875, 1.0, 0.1562, 1.0, 0.1562, 0.5, 0.1562, 0.5, 0.1562, 1.0, 0.125, 1.0, 0.125, 0.5, 0.125, 0.5, 0.125, 1.0, 0.09375, 1.0, 0.09375, 0.5, 0.09375, 0.5, 0.09375, 1.0, 0.0625, 1.0, 0.0625, 0.5, 0.2968, 0.4854, 0.25, 0.49, 0.2032, 0.4854, 0.1582, 0.4717, 0.1167, 0.4496, 0.08029, 0.4197, 0.05045, 0.3833, 0.02827, 0.3418, 0.01461, 0.2968, 0.01, 0.25, 0.01461, 0.2032, 0.02827, 0.1582, 0.05045, 0.1167, 0.08029, 0.08029, 0.1167, 0.05045, 0.1582, 0.02827, 0.2032, 0.01461, 0.25, 0.01, 0.2968, 0.01461, 0.3418, 0.02827, 0.3833, 0.05045, 0.4197, 0.08029, 0.4496, 0.1167, 0.4717, 0.1582, 0.4854, 0.2032, 0.49, 0.25, 0.4854, 0.2968, 0.4717, 0.3418, 0.4496, 0.3833, 0.4197, 0.4197, 0.3833, 0.4496, 0.3418, 0.4717, 0.0625, 0.5, 0.0625, 1.0, 0.03125, 1.0, 0.03125, 0.5, 0.03125, 0.5, 0.03125, 1.0, 0.0, 1.0, 0.0, 0.5, 0.75, 0.49, 0.7968, 0.4854, 0.8418, 0.4717, 0.8833, 0.4496, 0.9197, 0.4197, 0.9496, 0.3833, 0.9717, 0.3418, 0.9854, 0.2968, 0.99, 0.25, 0.9854, 0.2032, 0.9717, 0.1582, 0.9496, 0.1167, 0.9197, 0.08029, 0.8833, 0.05045, 0.8418, 0.02827, 0.7968, 0.01461, 0.75, 0.01, 0.7032, 0.01461, 0.6582, 0.02827, 0.6167, 0.05045, 0.5803, 0.08029, 0.5504, 0.1167, 0.5283, 0.1582, 0.5146, 0.2032, 0.51, 0.25, 0.5146, 0.2968, 0.5283, 0.3418, 0.5504, 0.3833, 0.5803, 0.4197, 0.6167, 0.4496, 0.6582, 0.4717, 0.7032, 0.4854])
me_001.update()
me_002 = bpy.data.meshes.new('柱体.002')
me_002.from_pydata([(0.0, 1.0, -1.0), (0.0, 1.0, 1.0), (0.1951, 0.9808, -1.0), (0.1951, 0.9808, 1.0), (0.3827, 0.9239, -1.0), (0.3827, 0.9239, 1.0), (0.5556, 0.8315, -1.0), (0.5556, 0.8315, 1.0), (0.7071, 0.7071, -1.0), (0.7071, 0.7071, 1.0), (0.8315, 0.5556, -1.0), (0.8315, 0.5556, 1.0), (0.9239, 0.3827, -1.0), (0.9239, 0.3827, 1.0), (0.9808, 0.1951, -1.0), (0.9808, 0.1951, 1.0), (1.0, 0.0, -1.0), (1.0, 0.0, 1.0), (0.9808, -0.1951, -1.0), (0.9808, -0.1951, 1.0), (0.9239, -0.3827, -1.0), (0.9239, -0.3827, 1.0), (0.8315, -0.5556, -1.0), (0.8315, -0.5556, 1.0), (0.7071, -0.7071, -1.0), (0.7071, -0.7071, 1.0), (0.5556, -0.8315, -1.0), (0.5556, -0.8315, 1.0), (0.3827, -0.9239, -1.0), (0.3827, -0.9239, 1.0), (0.1951, -0.9808, -1.0), (0.1951, -0.9808, 1.0), (0.0, -1.0, -1.0), (0.0, -1.0, 1.0), (-0.1951, -0.9808, -1.0), (-0.1951, -0.9808, 1.0), (-0.3827, -0.9239, -1.0), (-0.3827, -0.9239, 1.0), (-0.5556, -0.8315, -1.0), (-0.5556, -0.8315, 1.0), (-0.7071, -0.7071, -1.0), (-0.7071, -0.7071, 1.0), (-0.8315, -0.5556, -1.0), (-0.8315, -0.5556, 1.0), (-0.9239, -0.3827, -1.0), (-0.9239, -0.3827, 1.0), (-0.9808, -0.1951, -1.0), (-0.9808, -0.1951, 1.0), (-1.0, 0.0, -1.0), (-1.0, 0.0, 1.0), (-0.9808, 0.1951, -1.0), (-0.9808, 0.1951, 1.0), (-0.9239, 0.3827, -1.0), (-0.9239, 0.3827, 1.0), (-0.8315, 0.5556, -1.0), (-0.8315, 0.5556, 1.0), (-0.7071, 0.7071, -1.0), (-0.7071, 0.7071, 1.0), (-0.5556, 0.8315, -1.0), (-0.5556, 0.8315, 1.0), (-0.3827, 0.9239, -1.0), (-0.3827, 0.9239, 1.0), (-0.1951, 0.9808, -1.0), (-0.1951, 0.9808, 1.0)], [], [(0, 1, 3, 2), (2, 3, 5, 4), (4, 5, 7, 6), (6, 7, 9, 8), (8, 9, 11, 10), (10, 11, 13, 12), (12, 13, 15, 14), (14, 15, 17, 16), (16, 17, 19, 18), (18, 19, 21, 20), (20, 21, 23, 22), (22, 23, 25, 24), (24, 25, 27, 26), (26, 27, 29, 28), (28, 29, 31, 30), (30, 31, 33, 32), (32, 33, 35, 34), (34, 35, 37, 36), (36, 37, 39, 38), (38, 39, 41, 40), (40, 41, 43, 42), (42, 43, 45, 44), (44, 45, 47, 46), (46, 47, 49, 48), (48, 49, 51, 50), (50, 51, 53, 52), (52, 53, 55, 54), (54, 55, 57, 56), (56, 57, 59, 58), (58, 59, 61, 60), (3, 1, 63, 61, 59, 57, 55, 53, 51, 49, 47, 45, 43, 41, 39, 37, 35, 33, 31, 29, 27, 25, 23, 21, 19, 17, 15, 13, 11, 9, 7, 5), (60, 61, 63, 62), (62, 63, 1, 0), (0, 2, 4, 6, 8, 10, 12, 14, 16, 18, 20, 22, 24, 26, 28, 30, 32, 34, 36, 38, 40, 42, 44, 46, 48, 50, 52, 54, 56, 58, 60, 62)])
_uv = me_002.uv_layers.new(name='UV 贴图')
_uv.uv.foreach_set('vector', [1.0, 0.5, 1.0, 1.0, 0.9688, 1.0, 0.9688, 0.5, 0.9688, 0.5, 0.9688, 1.0, 0.9375, 1.0, 0.9375, 0.5, 0.9375, 0.5, 0.9375, 1.0, 0.9062, 1.0, 0.9062, 0.5, 0.9062, 0.5, 0.9062, 1.0, 0.875, 1.0, 0.875, 0.5, 0.875, 0.5, 0.875, 1.0, 0.8438, 1.0, 0.8438, 0.5, 0.8438, 0.5, 0.8438, 1.0, 0.8125, 1.0, 0.8125, 0.5, 0.8125, 0.5, 0.8125, 1.0, 0.7812, 1.0, 0.7812, 0.5, 0.7812, 0.5, 0.7812, 1.0, 0.75, 1.0, 0.75, 0.5, 0.75, 0.5, 0.75, 1.0, 0.7188, 1.0, 0.7188, 0.5, 0.7188, 0.5, 0.7188, 1.0, 0.6875, 1.0, 0.6875, 0.5, 0.6875, 0.5, 0.6875, 1.0, 0.6562, 1.0, 0.6562, 0.5, 0.6562, 0.5, 0.6562, 1.0, 0.625, 1.0, 0.625, 0.5, 0.625, 0.5, 0.625, 1.0, 0.5938, 1.0, 0.5938, 0.5, 0.5938, 0.5, 0.5938, 1.0, 0.5625, 1.0, 0.5625, 0.5, 0.5625, 0.5, 0.5625, 1.0, 0.5312, 1.0, 0.5312, 0.5, 0.5312, 0.5, 0.5312, 1.0, 0.5, 1.0, 0.5, 0.5, 0.5, 0.5, 0.5, 1.0, 0.4688, 1.0, 0.4688, 0.5, 0.4688, 0.5, 0.4688, 1.0, 0.4375, 1.0, 0.4375, 0.5, 0.4375, 0.5, 0.4375, 1.0, 0.4062, 1.0, 0.4062, 0.5, 0.4062, 0.5, 0.4062, 1.0, 0.375, 1.0, 0.375, 0.5, 0.375, 0.5, 0.375, 1.0, 0.3438, 1.0, 0.3438, 0.5, 0.3438, 0.5, 0.3438, 1.0, 0.3125, 1.0, 0.3125, 0.5, 0.3125, 0.5, 0.3125, 1.0, 0.2812, 1.0, 0.2812, 0.5, 0.2812, 0.5, 0.2812, 1.0, 0.25, 1.0, 0.25, 0.5, 0.25, 0.5, 0.25, 1.0, 0.2188, 1.0, 0.2188, 0.5, 0.2188, 0.5, 0.2188, 1.0, 0.1875, 1.0, 0.1875, 0.5, 0.1875, 0.5, 0.1875, 1.0, 0.1562, 1.0, 0.1562, 0.5, 0.1562, 0.5, 0.1562, 1.0, 0.125, 1.0, 0.125, 0.5, 0.125, 0.5, 0.125, 1.0, 0.09375, 1.0, 0.09375, 0.5, 0.09375, 0.5, 0.09375, 1.0, 0.0625, 1.0, 0.0625, 0.5, 0.2968, 0.4854, 0.25, 0.49, 0.2032, 0.4854, 0.1582, 0.4717, 0.1167, 0.4496, 0.08029, 0.4197, 0.05045, 0.3833, 0.02827, 0.3418, 0.01461, 0.2968, 0.01, 0.25, 0.01461, 0.2032, 0.02827, 0.1582, 0.05045, 0.1167, 0.08029, 0.08029, 0.1167, 0.05045, 0.1582, 0.02827, 0.2032, 0.01461, 0.25, 0.01, 0.2968, 0.01461, 0.3418, 0.02827, 0.3833, 0.05045, 0.4197, 0.08029, 0.4496, 0.1167, 0.4717, 0.1582, 0.4854, 0.2032, 0.49, 0.25, 0.4854, 0.2968, 0.4717, 0.3418, 0.4496, 0.3833, 0.4197, 0.4197, 0.3833, 0.4496, 0.3418, 0.4717, 0.0625, 0.5, 0.0625, 1.0, 0.03125, 1.0, 0.03125, 0.5, 0.03125, 0.5, 0.03125, 1.0, 0.0, 1.0, 0.0, 0.5, 0.75, 0.49, 0.7968, 0.4854, 0.8418, 0.4717, 0.8833, 0.4496, 0.9197, 0.4197, 0.9496, 0.3833, 0.9717, 0.3418, 0.9854, 0.2968, 0.99, 0.25, 0.9854, 0.2032, 0.9717, 0.1582, 0.9496, 0.1167, 0.9197, 0.08029, 0.8833, 0.05045, 0.8418, 0.02827, 0.7968, 0.01461, 0.75, 0.01, 0.7032, 0.01461, 0.6582, 0.02827, 0.6167, 0.05045, 0.5803, 0.08029, 0.5504, 0.1167, 0.5283, 0.1582, 0.5146, 0.2032, 0.51, 0.25, 0.5146, 0.2968, 0.5283, 0.3418, 0.5504, 0.3833, 0.5803, 0.4197, 0.6167, 0.4496, 0.6582, 0.4717, 0.7032, 0.4854])
me_002.update()
me_003 = bpy.data.meshes.new('柱体.003')
me_003.from_pydata([(0.0, 1.0, -1.0), (0.0, 1.0, 1.0), (0.1951, 0.9808, -1.0), (0.1951, 0.9808, 1.0), (0.3827, 0.9239, -1.0), (0.3827, 0.9239, 1.0), (0.5556, 0.8315, -1.0), (0.5556, 0.8315, 1.0), (0.7071, 0.7071, -1.0), (0.7071, 0.7071, 1.0), (0.8315, 0.5556, -1.0), (0.8315, 0.5556, 1.0), (0.9239, 0.3827, -1.0), (0.9239, 0.3827, 1.0), (0.9808, 0.1951, -1.0), (0.9808, 0.1951, 1.0), (1.0, 0.0, -1.0), (1.0, 0.0, 1.0), (0.9808, -0.1951, -1.0), (0.9808, -0.1951, 1.0), (0.9239, -0.3827, -1.0), (0.9239, -0.3827, 1.0), (0.8315, -0.5556, -1.0), (0.8315, -0.5556, 1.0), (0.7071, -0.7071, -1.0), (0.7071, -0.7071, 1.0), (0.5556, -0.8315, -1.0), (0.5556, -0.8315, 1.0), (0.3827, -0.9239, -1.0), (0.3827, -0.9239, 1.0), (0.1951, -0.9808, -1.0), (0.1951, -0.9808, 1.0), (0.0, -1.0, -1.0), (0.0, -1.0, 1.0), (-0.1951, -0.9808, -1.0), (-0.1951, -0.9808, 1.0), (-0.3827, -0.9239, -1.0), (-0.3827, -0.9239, 1.0), (-0.5556, -0.8315, -1.0), (-0.5556, -0.8315, 1.0), (-0.7071, -0.7071, -1.0), (-0.7071, -0.7071, 1.0), (-0.8315, -0.5556, -1.0), (-0.8315, -0.5556, 1.0), (-0.9239, -0.3827, -1.0), (-0.9239, -0.3827, 1.0), (-0.9808, -0.1951, -1.0), (-0.9808, -0.1951, 1.0), (-1.0, 0.0, -1.0), (-1.0, 0.0, 1.0), (-0.9808, 0.1951, -1.0), (-0.9808, 0.1951, 1.0), (-0.9239, 0.3827, -1.0), (-0.9239, 0.3827, 1.0), (-0.8315, 0.5556, -1.0), (-0.8315, 0.5556, 1.0), (-0.7071, 0.7071, -1.0), (-0.7071, 0.7071, 1.0), (-0.5556, 0.8315, -1.0), (-0.5556, 0.8315, 1.0), (-0.3827, 0.9239, -1.0), (-0.3827, 0.9239, 1.0), (-0.1951, 0.9808, -1.0), (-0.1951, 0.9808, 1.0)], [], [(0, 1, 3, 2), (2, 3, 5, 4), (4, 5, 7, 6), (6, 7, 9, 8), (8, 9, 11, 10), (10, 11, 13, 12), (12, 13, 15, 14), (14, 15, 17, 16), (16, 17, 19, 18), (18, 19, 21, 20), (20, 21, 23, 22), (22, 23, 25, 24), (24, 25, 27, 26), (26, 27, 29, 28), (28, 29, 31, 30), (30, 31, 33, 32), (32, 33, 35, 34), (34, 35, 37, 36), (36, 37, 39, 38), (38, 39, 41, 40), (40, 41, 43, 42), (42, 43, 45, 44), (44, 45, 47, 46), (46, 47, 49, 48), (48, 49, 51, 50), (50, 51, 53, 52), (52, 53, 55, 54), (54, 55, 57, 56), (56, 57, 59, 58), (58, 59, 61, 60), (3, 1, 63, 61, 59, 57, 55, 53, 51, 49, 47, 45, 43, 41, 39, 37, 35, 33, 31, 29, 27, 25, 23, 21, 19, 17, 15, 13, 11, 9, 7, 5), (60, 61, 63, 62), (62, 63, 1, 0), (0, 2, 4, 6, 8, 10, 12, 14, 16, 18, 20, 22, 24, 26, 28, 30, 32, 34, 36, 38, 40, 42, 44, 46, 48, 50, 52, 54, 56, 58, 60, 62)])
_uv = me_003.uv_layers.new(name='UV 贴图')
_uv.uv.foreach_set('vector', [1.0, 0.5, 1.0, 1.0, 0.9688, 1.0, 0.9688, 0.5, 0.9688, 0.5, 0.9688, 1.0, 0.9375, 1.0, 0.9375, 0.5, 0.9375, 0.5, 0.9375, 1.0, 0.9062, 1.0, 0.9062, 0.5, 0.9062, 0.5, 0.9062, 1.0, 0.875, 1.0, 0.875, 0.5, 0.875, 0.5, 0.875, 1.0, 0.8438, 1.0, 0.8438, 0.5, 0.8438, 0.5, 0.8438, 1.0, 0.8125, 1.0, 0.8125, 0.5, 0.8125, 0.5, 0.8125, 1.0, 0.7812, 1.0, 0.7812, 0.5, 0.7812, 0.5, 0.7812, 1.0, 0.75, 1.0, 0.75, 0.5, 0.75, 0.5, 0.75, 1.0, 0.7188, 1.0, 0.7188, 0.5, 0.7188, 0.5, 0.7188, 1.0, 0.6875, 1.0, 0.6875, 0.5, 0.6875, 0.5, 0.6875, 1.0, 0.6562, 1.0, 0.6562, 0.5, 0.6562, 0.5, 0.6562, 1.0, 0.625, 1.0, 0.625, 0.5, 0.625, 0.5, 0.625, 1.0, 0.5938, 1.0, 0.5938, 0.5, 0.5938, 0.5, 0.5938, 1.0, 0.5625, 1.0, 0.5625, 0.5, 0.5625, 0.5, 0.5625, 1.0, 0.5312, 1.0, 0.5312, 0.5, 0.5312, 0.5, 0.5312, 1.0, 0.5, 1.0, 0.5, 0.5, 0.5, 0.5, 0.5, 1.0, 0.4688, 1.0, 0.4688, 0.5, 0.4688, 0.5, 0.4688, 1.0, 0.4375, 1.0, 0.4375, 0.5, 0.4375, 0.5, 0.4375, 1.0, 0.4062, 1.0, 0.4062, 0.5, 0.4062, 0.5, 0.4062, 1.0, 0.375, 1.0, 0.375, 0.5, 0.375, 0.5, 0.375, 1.0, 0.3438, 1.0, 0.3438, 0.5, 0.3438, 0.5, 0.3438, 1.0, 0.3125, 1.0, 0.3125, 0.5, 0.3125, 0.5, 0.3125, 1.0, 0.2812, 1.0, 0.2812, 0.5, 0.2812, 0.5, 0.2812, 1.0, 0.25, 1.0, 0.25, 0.5, 0.25, 0.5, 0.25, 1.0, 0.2188, 1.0, 0.2188, 0.5, 0.2188, 0.5, 0.2188, 1.0, 0.1875, 1.0, 0.1875, 0.5, 0.1875, 0.5, 0.1875, 1.0, 0.1562, 1.0, 0.1562, 0.5, 0.1562, 0.5, 0.1562, 1.0, 0.125, 1.0, 0.125, 0.5, 0.125, 0.5, 0.125, 1.0, 0.09375, 1.0, 0.09375, 0.5, 0.09375, 0.5, 0.09375, 1.0, 0.0625, 1.0, 0.0625, 0.5, 0.2968, 0.4854, 0.25, 0.49, 0.2032, 0.4854, 0.1582, 0.4717, 0.1167, 0.4496, 0.08029, 0.4197, 0.05045, 0.3833, 0.02827, 0.3418, 0.01461, 0.2968, 0.01, 0.25, 0.01461, 0.2032, 0.02827, 0.1582, 0.05045, 0.1167, 0.08029, 0.08029, 0.1167, 0.05045, 0.1582, 0.02827, 0.2032, 0.01461, 0.25, 0.01, 0.2968, 0.01461, 0.3418, 0.02827, 0.3833, 0.05045, 0.4197, 0.08029, 0.4496, 0.1167, 0.4717, 0.1582, 0.4854, 0.2032, 0.49, 0.25, 0.4854, 0.2968, 0.4717, 0.3418, 0.4496, 0.3833, 0.4197, 0.4197, 0.3833, 0.4496, 0.3418, 0.4717, 0.0625, 0.5, 0.0625, 1.0, 0.03125, 1.0, 0.03125, 0.5, 0.03125, 0.5, 0.03125, 1.0, 0.0, 1.0, 0.0, 0.5, 0.75, 0.49, 0.7968, 0.4854, 0.8418, 0.4717, 0.8833, 0.4496, 0.9197, 0.4197, 0.9496, 0.3833, 0.9717, 0.3418, 0.9854, 0.2968, 0.99, 0.25, 0.9854, 0.2032, 0.9717, 0.1582, 0.9496, 0.1167, 0.9197, 0.08029, 0.8833, 0.05045, 0.8418, 0.02827, 0.7968, 0.01461, 0.75, 0.01, 0.7032, 0.01461, 0.6582, 0.02827, 0.6167, 0.05045, 0.5803, 0.08029, 0.5504, 0.1167, 0.5283, 0.1582, 0.5146, 0.2032, 0.51, 0.25, 0.5146, 0.2968, 0.5283, 0.3418, 0.5504, 0.3833, 0.5803, 0.4197, 0.6167, 0.4496, 0.6582, 0.4717, 0.7032, 0.4854])
me_003.update()
me_004 = bpy.data.meshes.new('柱体.004')
me_004.from_pydata([(0.0, 1.0, 1.092), (0.1951, 0.9808, 1.092), (0.3827, 0.9239, 1.092), (0.5556, 0.8315, 1.092), (0.7071, 0.7071, 1.092), (0.8315, 0.5556, 1.092), (0.9239, 0.3827, 1.092), (0.9808, 0.1951, 1.092), (1.162, 0.09672, 1.092), (1.14, -0.13, 1.092), (1.073, -0.3479, 1.092), (0.9661, -0.5488, 1.092), (0.8216, -0.7249, 1.092), (0.6455, -0.8694, 1.092), (0.4447, -0.9768, 1.092), (0.2267, -1.043, 1.092), (1.544e-07, -1.065, 1.092), (-0.2267, -1.043, 1.092), (-0.4447, -0.9768, 1.092), (-0.6455, -0.8694, 1.092), (-0.8216, -0.7249, 1.092), (-0.9661, -0.5488, 1.092), (-1.073, -0.3479, 1.092), (-1.14, -0.13, 1.092), (-1.162, 0.09672, 1.092), (-0.9808, 0.1951, 1.092), (-0.9239, 0.3827, 1.092), (-0.8315, 0.5556, 1.092), (-0.7071, 0.7071, 1.092), (-0.5556, 0.8315, 1.092), (-0.3827, 0.9239, 1.092), (-0.1951, 0.9808, 1.092), (-9.313e-10, 0.8955, -0.908), (0.0, 1.0, -0.8041), (0.1747, 0.8783, -0.908), (0.1951, 0.9808, -0.8041), (0.3427, 0.8273, -0.908), (0.3827, 0.9239, -0.8041), (0.4975, 0.7446, -0.908), (0.5556, 0.8315, -0.8041), (0.6332, 0.6332, -0.908), (0.7071, 0.7071, -0.8041), (0.7446, 0.4975, -0.908), (0.8315, 0.5556, -0.8041), (0.8273, 0.3427, -0.908), (0.9239, 0.3827, -0.8041), (0.8688, 0.2061, -0.908), (0.9808, 0.1951, -0.8041), (0.7178, -0.0772, -0.908), (0.837, -0.09734, -0.8047), (0.7011, -0.2474, -0.908), (0.8209, -0.2606, -0.8047), (0.6604, -0.3815, -0.908), (0.7733, -0.4177, -0.8047), (0.5943, -0.505, -0.908), (0.696, -0.5624, -0.8046), (0.5054, -0.6134, -0.908), (0.5919, -0.6892, -0.8046), (0.3971, -0.7023, -0.908), (0.465, -0.7933, -0.8045), (0.2735, -0.7683, -0.908), (0.3203, -0.8707, -0.8045), (0.1395, -0.809, -0.908), (0.1633, -0.9183, -0.8045), (-1.723e-07, -0.8227, -0.908), (-1.554e-07, -0.9344, -0.8045), (-0.1395, -0.809, -0.908), (-0.1633, -0.9183, -0.8045), (-0.2735, -0.7683, -0.908), (-0.3203, -0.8707, -0.8045), (-0.3971, -0.7023, -0.908), (-0.465, -0.7933, -0.8045), (-0.5054, -0.6134, -0.908), (-0.5919, -0.6892, -0.8046), (-0.5943, -0.505, -0.908), (-0.696, -0.5624, -0.8046), (-0.6604, -0.3815, -0.908), (-0.7733, -0.4177, -0.8047), (-0.7011, -0.2474, -0.908), (-0.8209, -0.2606, -0.8047), (-0.7178, -0.0772, -0.908), (-0.837, -0.09734, -0.8047), (-0.8688, 0.2061, -0.908), (-0.9808, 0.1951, -0.8041), (-0.8273, 0.3427, -0.908), (-0.9239, 0.3827, -0.8041), (-0.7446, 0.4975, -0.908), (-0.8315, 0.5556, -0.8041), (-0.6332, 0.6332, -0.908), (-0.7071, 0.7071, -0.8041), (-0.4975, 0.7446, -0.908), (-0.5556, 0.8315, -0.8041), (-0.3427, 0.8273, -0.908), (-0.3827, 0.9239, -0.8041), (-0.1747, 0.8783, -0.908), (-0.1951, 0.9808, -0.8041)], [], [(95, 31, 0, 33), (37, 2, 3, 39), (39, 3, 4, 41), (41, 4, 5, 43), (43, 5, 6, 45), (45, 6, 7, 47), (47, 7, 8, 49), (49, 8, 9, 51), (51, 9, 10, 53), (53, 10, 11, 55), (55, 11, 12, 57), (57, 12, 13, 59), (59, 13, 14, 61), (61, 14, 15, 63), (63, 15, 16, 65), (65, 16, 17, 67), (67, 17, 18, 69), (69, 18, 19, 71), (71, 19, 20, 73), (73, 20, 21, 75), (75, 21, 22, 77), (77, 22, 23, 79), (79, 23, 24, 81), (81, 24, 25, 83), (83, 25, 26, 85), (85, 26, 27, 87), (87, 27, 28, 89), (89, 28, 29, 91), (91, 29, 30, 93), (93, 30, 31, 95), (1, 0, 31, 30, 29, 28, 27, 26, 25, 24, 23, 22, 21, 20, 19, 18, 17, 16, 15, 14, 13, 12, 11, 10, 9, 8, 7, 6, 5, 4, 3, 2), (35, 1, 2, 37), (33, 0, 1, 35), (33, 35, 34, 32), (35, 37, 36, 34), (37, 39, 38, 36), (39, 41, 40, 38), (41, 43, 42, 40), (43, 45, 44, 42), (45, 47, 46, 44), (47, 49, 48, 46), (49, 51, 50, 48), (51, 53, 52, 50), (53, 55, 54, 52), (55, 57, 56, 54), (57, 59, 58, 56), (59, 61, 60, 58), (61, 63, 62, 60), (63, 65, 64, 62), (65, 67, 66, 64), (67, 69, 68, 66), (69, 71, 70, 68), (71, 73, 72, 70), (73, 75, 74, 72), (75, 77, 76, 74), (77, 79, 78, 76), (79, 81, 80, 78), (81, 83, 82, 80), (83, 85, 84, 82), (85, 87, 86, 84), (87, 89, 88, 86), (89, 91, 90, 88), (91, 93, 92, 90), (93, 95, 94, 92), (95, 33, 32, 94), (32, 34, 36, 38, 40, 42, 44, 46, 48, 50, 52, 54, 56, 58, 60, 62, 64, 66, 68, 70, 72, 74, 76, 78, 80, 82, 84, 86, 88, 90, 92, 94)])
_uv = me_004.uv_layers.new(name='UV 贴图')
_uv.uv.foreach_set('vector', [0.03125, 0.526, 0.03125, 1.0, 0.0, 1.0, 0.0, 0.526, 0.9375, 0.526, 0.9375, 1.0, 0.9062, 1.0, 0.9062, 0.526, 0.9063, 0.526, 0.9062, 1.0, 0.875, 1.0, 0.875, 0.526, 0.875, 0.526, 0.875, 1.0, 0.8438, 1.0, 0.8438, 0.526, 0.8438, 0.526, 0.8438, 1.0, 0.8125, 1.0, 0.8125, 0.526, 0.8125, 0.526, 0.8125, 1.0, 0.7812, 1.0, 0.7812, 0.526, 0.7812, 0.526, 0.7812, 1.0, 0.75, 1.0, 0.75, 0.5258, 0.75, 0.5258, 0.75, 1.0, 0.7188, 1.0, 0.7188, 0.5258, 0.7188, 0.5258, 0.7188, 1.0, 0.6875, 1.0, 0.6875, 0.5258, 0.6875, 0.5258, 0.6875, 1.0, 0.6562, 1.0, 0.6562, 0.5258, 0.6562, 0.5258, 0.6562, 1.0, 0.625, 1.0, 0.625, 0.5259, 0.625, 0.5259, 0.625, 1.0, 0.5938, 1.0, 0.5938, 0.5259, 0.5938, 0.5259, 0.5938, 1.0, 0.5625, 1.0, 0.5625, 0.5259, 0.5625, 0.5259, 0.5625, 1.0, 0.5312, 1.0, 0.5312, 0.5259, 0.5312, 0.5259, 0.5312, 1.0, 0.5, 1.0, 0.5, 0.5259, 0.5, 0.5259, 0.5, 1.0, 0.4688, 1.0, 0.4688, 0.5259, 0.4688, 0.5259, 0.4688, 1.0, 0.4375, 1.0, 0.4375, 0.5259, 0.4375, 0.5259, 0.4375, 1.0, 0.4062, 1.0, 0.4062, 0.5259, 0.4062, 0.5259, 0.4062, 1.0, 0.375, 1.0, 0.375, 0.5259, 0.375, 0.5259, 0.375, 1.0, 0.3438, 1.0, 0.3438, 0.5258, 0.3438, 0.5258, 0.3438, 1.0, 0.3125, 1.0, 0.3125, 0.5258, 0.3125, 0.5258, 0.3125, 1.0, 0.2812, 1.0, 0.2812, 0.5258, 0.2812, 0.5258, 0.2812, 1.0, 0.25, 1.0, 0.25, 0.5258, 0.25, 0.5258, 0.25, 1.0, 0.2188, 1.0, 0.2188, 0.526, 0.2188, 0.526, 0.2188, 1.0, 0.1875, 1.0, 0.1875, 0.526, 0.1875, 0.526, 0.1875, 1.0, 0.1562, 1.0, 0.1562, 0.526, 0.1562, 0.526, 0.1562, 1.0, 0.125, 1.0, 0.125, 0.526, 0.125, 0.526, 0.125, 1.0, 0.09375, 1.0, 0.09375, 0.526, 0.09375, 0.526, 0.09375, 1.0, 0.0625, 1.0, 0.0625, 0.526, 0.0625, 0.526, 0.0625, 1.0, 0.03125, 1.0, 0.03125, 0.526, 0.2968, 0.4854, 0.25, 0.49, 0.2032, 0.4854, 0.1582, 0.4717, 0.1167, 0.4496, 0.08029, 0.4197, 0.05045, 0.3833, 0.02827, 0.3418, 0.01461, 0.2968, 0.01, 0.25, 0.01461, 0.2032, 0.02827, 0.1582, 0.05045, 0.1167, 0.08029, 0.08029, 0.1167, 0.05045, 0.1582, 0.02827, 0.2032, 0.01461, 0.25, 0.01, 0.2968, 0.01461, 0.3418, 0.02827, 0.3833, 0.05045, 0.4197, 0.08029, 0.4496, 0.1167, 0.4717, 0.1582, 0.4854, 0.2032, 0.49, 0.25, 0.4854, 0.2968, 0.4717, 0.3418, 0.4496, 0.3833, 0.4197, 0.4197, 0.3833, 0.4496, 0.3418, 0.4717, 0.9688, 0.526, 0.9688, 1.0, 0.9375, 1.0, 0.9375, 0.526, 1.0, 0.526, 1.0, 1.0, 0.9688, 1.0, 0.9688, 0.526, 0.75, 0.49, 0.7968, 0.4854, 0.792, 0.461, 0.75, 0.4651, 0.7968, 0.4854, 0.8418, 0.4717, 0.8324, 0.4488, 0.792, 0.461, 0.8418, 0.4717, 0.8833, 0.4496, 0.8697, 0.429, 0.8324, 0.4488, 0.8833, 0.4496, 0.9197, 0.4197, 0.9025, 0.4023, 0.8697, 0.429, 0.9197, 0.4197, 0.9496, 0.3833, 0.9295, 0.3699, 0.9025, 0.4023, 0.9496, 0.3833, 0.9717, 0.3418, 0.9503, 0.3332, 0.9295, 0.3699, 0.9717, 0.3418, 0.9854, 0.2968, 0.9635, 0.3024, 0.9503, 0.3332, 0.9854, 0.2968, 0.9898, 0.2524, 0.9526, 0.2473, 0.9635, 0.3024, 0.99, 0.25, 0.9856, 0.2057, 0.9538, 0.2041, 0.9526, 0.2473, 0.9854, 0.2032, 0.9724, 0.1605, 0.9427, 0.166, 0.9538, 0.2041, 0.9717, 0.1582, 0.9506, 0.1186, 0.9237, 0.1304, 0.9427, 0.166, 0.9496, 0.1167, 0.9209, 0.08175, 0.8978, 0.09894, 0.9237, 0.1304, 0.9197, 0.08029, 0.8845, 0.05137, 0.8661, 0.07309, 0.8978, 0.09894, 0.8833, 0.05045, 0.8427, 0.02872, 0.83, 0.05386, 0.8661, 0.07309, 0.8418, 0.02827, 0.7972, 0.01473, 0.7908, 0.04201, 0.83, 0.05386, 0.7968, 0.01461, 0.75, 0.01, 0.75, 0.03801, 0.7908, 0.04201, 0.75, 0.01, 0.7032, 0.01461, 0.7092, 0.04201, 0.75, 0.03801, 0.7028, 0.01473, 0.6582, 0.02827, 0.67, 0.05386, 0.7092, 0.04201, 0.6573, 0.02872, 0.6167, 0.05045, 0.6339, 0.07309, 0.67, 0.05386, 0.6155, 0.05137, 0.5803, 0.08029, 0.6022, 0.09894, 0.6339, 0.07309, 0.5791, 0.08175, 0.5504, 0.1167, 0.5763, 0.1304, 0.6022, 0.09894, 0.5494, 0.1186, 0.5283, 0.1582, 0.5573, 0.166, 0.5763, 0.1304, 0.5276, 0.1605, 0.5146, 0.2032, 0.5462, 0.2041, 0.5573, 0.166, 0.5144, 0.2057, 0.51, 0.25, 0.5474, 0.2473, 0.5462, 0.2041, 0.5102, 0.2524, 0.5146, 0.2968, 0.5365, 0.3024, 0.5474, 0.2473, 0.5146, 0.2968, 0.5283, 0.3418, 0.5497, 0.3332, 0.5365, 0.3024, 0.5283, 0.3418, 0.5504, 0.3833, 0.5705, 0.3699, 0.5497, 0.3332, 0.5504, 0.3833, 0.5803, 0.4197, 0.5975, 0.4023, 0.5705, 0.3699, 0.5803, 0.4197, 0.6167, 0.4496, 0.6303, 0.429, 0.5975, 0.4023, 0.6167, 0.4496, 0.6582, 0.4717, 0.6676, 0.4488, 0.6303, 0.429, 0.6582, 0.4717, 0.7032, 0.4854, 0.708, 0.461, 0.6676, 0.4488, 0.7032, 0.4854, 0.75, 0.49, 0.75, 0.4651, 0.708, 0.461, 0.75, 0.4651, 0.792, 0.461, 0.8324, 0.4488, 0.8697, 0.429, 0.9025, 0.4023, 0.9295, 0.3699, 0.9503, 0.3332, 0.9635, 0.3024, 0.9526, 0.2473, 0.9538, 0.2041, 0.9427, 0.166, 0.9237, 0.1304, 0.8978, 0.09894, 0.8661, 0.07309, 0.83, 0.05386, 0.7908, 0.04201, 0.75, 0.03801, 0.7092, 0.04201, 0.67, 0.05386, 0.6339, 0.07309, 0.6022, 0.09894, 0.5763, 0.1304, 0.5573, 0.166, 0.5462, 0.2041, 0.5474, 0.2473, 0.5365, 0.3024, 0.5497, 0.3332, 0.5705, 0.3699, 0.5975, 0.4023, 0.6303, 0.429, 0.6676, 0.4488, 0.708, 0.461])
me_004.update()
me_x_2 = bpy.data.meshes.new('平面')
me_x_2.from_pydata([(0.4669, -0.5243, 0.2769), (2.096, -0.7331, 1.437), (0.4669, 0.5243, 0.2769), (2.096, 0.7331, 1.437), (0.3206, 0.0, 0.1727), (2.189, 0.0, 1.503), (1.602, -1.0, 1.085), (1.602, 1.0, 1.085), (1.726, 0.0, 0.9115), (-0.4669, -0.5243, 0.2769), (-2.096, -0.7331, 1.437), (-0.4669, 0.5243, 0.2769), (-2.096, 0.7331, 1.437), (-0.3206, 0.0, 0.1727), (-2.189, 0.0, 1.503), (-1.602, -1.0, 1.085), (-1.602, 1.0, 1.085), (-1.726, 0.0, 0.9115)], [], [(8, 5, 3, 7), (6, 1, 5, 8), (0, 6, 8, 4), (4, 8, 7, 2), (17, 16, 12, 14), (15, 17, 14, 10), (9, 13, 17, 15), (13, 11, 16, 17)])
_uv = me_x_2.uv_layers.new(name='UV 贴图')
_uv.uv.foreach_set('vector', [0.6967, 0.5, 1.0, 0.5, 1.0, 1.0, 0.6967, 1.0, 0.6967, 0.0, 1.0, 0.0, 1.0, 0.5, 0.6967, 0.5, 0.0, 0.0, 0.6967, 0.0, 0.6967, 0.5, 0.0, 0.5, 0.0, 0.5, 0.6967, 0.5, 0.6967, 1.0, 0.0, 1.0, 0.6967, 0.5, 0.6967, 1.0, 1.0, 1.0, 1.0, 0.5, 0.6967, 0.0, 0.6967, 0.5, 1.0, 0.5, 1.0, 0.0, 0.0, 0.0, 0.0, 0.5, 0.6967, 0.5, 0.6967, 0.0, 0.0, 0.5, 0.0, 1.0, 0.6967, 1.0, 0.6967, 0.5])
me_x_2.update()
me_002_1 = bpy.data.meshes.new('立方体.002')
me_002_1.from_pydata([(-0.2709, -0.9242, -0.4092), (-0.6829, -0.9242, -0.4092), (-0.2709, -0.9242, 0.2959), (-0.6829, -0.9242, 0.2959)], [], [(0, 2, 3, 1)])
_uv = me_002_1.uv_layers.new(name='UV 贴图')
_uv.uv.foreach_set('vector', [0.4081, 0.8976, 0.5615, 0.8976, 0.5615, 0.9774, 0.4081, 0.9774])
me_002_1.update()
me_001_1 = bpy.data.meshes.new('立方体.001')
me_001_1.from_pydata([(-0.6998, -0.9538, -0.4261), (-0.254, -0.9538, -0.4261), (-0.6998, -0.9538, 0.3128), (-0.254, -0.9538, 0.3128), (-0.2709, -0.9538, -0.4092), (-0.6829, -0.9538, -0.4092), (-0.2709, -0.9538, 0.2959), (-0.6829, -0.9538, 0.2959), (-0.254, -0.9538, -0.4261), (-0.6998, -0.9538, -0.4261), (-0.254, -0.9538, 0.3128), (-0.6998, -0.9538, 0.3128), (-0.2709, -0.9242, -0.4092), (-0.6829, -0.9242, -0.4092), (-0.2709, -0.9242, 0.2959), (-0.6829, -0.9242, 0.2959)], [], [(5, 4, 12, 13), (8, 9, 0, 1), (10, 8, 1, 3), (9, 11, 2, 0), (11, 10, 3, 2), (4, 5, 9, 8), (6, 4, 8, 10), (5, 7, 11, 9), (7, 6, 10, 11), (6, 7, 15, 14), (4, 6, 14, 12), (7, 5, 13, 15)])
_uv = me_001_1.uv_layers.new(name='UV 贴图')
_uv.uv.foreach_set('vector', [0.4081, 0.9774, 0.4081, 0.8976, 0.4081, 0.8976, 0.4081, 0.9774, 0.4044, 0.8943, 0.4044, 0.9807, 0.4044, 0.9807, 0.4044, 0.8943, 0.0, 0.0, 0.0, 0.0, 0.0, 0.0, 0.0, 0.0, 0.0, 0.0, 0.0, 0.0, 0.0, 0.0, 0.0, 0.0, 0.5651, 0.9807, 0.5651, 0.8943, 0.5651, 0.8943, 0.5651, 0.9807, 0.4081, 0.8976, 0.4081, 0.9774, 0.4044, 0.9807, 0.4044, 0.8943, 0.5615, 0.8976, 0.4081, 0.8976, 0.4044, 0.8943, 0.5651, 0.8943, 0.4081, 0.9774, 0.5615, 0.9774, 0.5651, 0.9807, 0.4044, 0.9807, 0.5615, 0.9774, 0.5615, 0.8976, 0.5651, 0.8943, 0.5651, 0.9807, 0.5615, 0.8976, 0.5615, 0.9774, 0.5615, 0.9774, 0.5615, 0.8976, 0.4081, 0.8976, 0.5615, 0.8976, 0.5615, 0.8976, 0.4081, 0.8976, 0.5615, 0.9774, 0.4081, 0.9774, 0.4081, 0.9774, 0.5615, 0.9774])
me_001_1.update()
me_003_1 = bpy.data.meshes.new('立方体.003')
me_003_1.from_pydata([(-0.2709, -0.9459, -0.1849), (-0.6829, -0.9459, -0.1849), (-0.2709, -0.9321, -0.1849), (-0.6829, -0.9321, -0.1849), (-0.2709, -0.9459, -0.1644), (-0.6829, -0.9459, -0.1644), (-0.6829, -0.9321, -0.1644), (-0.2709, -0.9321, -0.1644)], [], [(1, 3, 2, 0), (5, 4, 7, 6), (2, 3, 6, 7), (0, 2, 7, 4), (1, 0, 4, 5), (3, 1, 5, 6)])
_uv = me_003_1.uv_layers.new(name='UV 贴图')
_uv.uv.foreach_set('vector', [0.4081, 0.9774, 0.4081, 0.9774, 0.4081, 0.8976, 0.4081, 0.8976, 0.4081, 0.9774, 0.4081, 0.8976, 0.4081, 0.8976, 0.4081, 0.9774, 0.4081, 0.8976, 0.4081, 0.9774, 0.4081, 0.9774, 0.4081, 0.8976, 0.4081, 0.8976, 0.4081, 0.8976, 0.4081, 0.8976, 0.4081, 0.8976, 0.4081, 0.9774, 0.4081, 0.8976, 0.4081, 0.8976, 0.4081, 0.9774, 0.4081, 0.9774, 0.4081, 0.9774, 0.4081, 0.9774, 0.4081, 0.9774])
me_003_1.update()
me_004_1 = bpy.data.meshes.new('立方体.004')
me_004_1.from_pydata([(0.1791, -0.006934, -0.01022), (-0.1724, -0.006934, -0.01022), (0.1791, 0.006935, -0.01022), (-0.1724, 0.006935, -0.01022), (0.1791, -0.006934, 0.01022), (-0.1724, -0.006934, 0.01022), (-0.1724, 0.006935, 0.01022), (0.1791, 0.006935, 0.01022)], [], [(1, 3, 2, 0), (5, 4, 7, 6), (2, 3, 6, 7), (0, 2, 7, 4), (1, 0, 4, 5), (3, 1, 5, 6)])
_uv = me_004_1.uv_layers.new(name='UV 贴图')
_uv.uv.foreach_set('vector', [0.4081, 0.9774, 0.4081, 0.9774, 0.4081, 0.8976, 0.4081, 0.8976, 0.4081, 0.9774, 0.4081, 0.8976, 0.4081, 0.8976, 0.4081, 0.9774, 0.4081, 0.8976, 0.4081, 0.9774, 0.4081, 0.9774, 0.4081, 0.8976, 0.4081, 0.8976, 0.4081, 0.8976, 0.4081, 0.8976, 0.4081, 0.8976, 0.4081, 0.9774, 0.4081, 0.8976, 0.4081, 0.8976, 0.4081, 0.9774, 0.4081, 0.9774, 0.4081, 0.9774, 0.4081, 0.9774, 0.4081, 0.9774])
me_004_1.update()

# ---- curves / text
cu_x = bpy.data.curves.new('贝塞尔曲线', 'CURVE')
cu_x.dimensions = '3D'
_sp = cu_x.splines.new('BEZIER'); _sp.bezier_points.add(6)
_sp.bezier_points.foreach_set('co', [0.03095, 0.005287, 0.01051, 0.04745, 0.4533, 1.057, 2.188, -1.277, 2.33, 3.725, -0.594, 3.502, 2.314, -0.3198, 4.473, 3.573, -1.32, 6.356, 2.295, -0.0429, 7.021])
_sp.bezier_points.foreach_set('handle_left', [0.0245, -0.1696, -0.3981, -0.1617, 0.5047, 0.6683, 1.218, -1.118, 1.67, 3.766, -0.9121, 2.769, 2.464, -0.1988, 3.824, 3.704, -1.539, 5.424, 2.794, -0.5416, 6.762])
_sp.bezier_points.foreach_set('handle_right', [0.03739, 0.1802, 0.4191, 0.6045, 0.3164, 2.093, 2.843, -1.384, 2.776, 3.69, -0.3248, 4.122, 2.1, -0.4924, 5.4, 3.471, -1.15, 7.081, 1.796, 0.4558, 7.281])
for _p, _l, _r in zip(_sp.bezier_points, ['AUTO', 'AUTO', 'AUTO', 'AUTO', 'AUTO', 'AUTO', 'AUTO'], ['AUTO', 'AUTO', 'AUTO', 'AUTO', 'AUTO', 'AUTO', 'AUTO']): _p.handle_left_type = _l; _p.handle_right_type = _r
_sp.bezier_points.foreach_set('radius', [1.839, 1.44, 1.0, 1.0, 1.0, 1.0, 0.2807])
_sp.order_v = 0
_sp.resolution_v = 0
_sp.use_endpoint_u = True
_sp.use_bezier_u = True
cu_x.use_path = True
cu_x.bevel_depth = 0.03
cu_x.fill_mode = 'FULL'

# ---- objects
ob_x = bpy.data.objects.new('立方体', me_x)
ob_x_1 = bpy.data.objects.new('门', me_005)
ob_x_2 = bpy.data.objects.new('门板', me_006)
ob_x_3 = bpy.data.objects.new('阳台', me_007)
ob_001 = bpy.data.objects.new('立方体.001', me_008)
ob_002 = bpy.data.objects.new('立方体.002', me_009)
ob_003 = bpy.data.objects.new('立方体.003', me_010)
ob_004 = bpy.data.objects.new('立方体.004', me_011)
ob_005 = bpy.data.objects.new('立方体.005', me_012)
ob_x_4 = bpy.data.objects.new('柱体', me_x_1)
ob_001_1 = bpy.data.objects.new('柱体.001', me_001)
ob_002_1 = bpy.data.objects.new('柱体.002', me_002)
ob_003_1 = bpy.data.objects.new('柱体.003', me_003)
ob_x_5 = bpy.data.objects.new('贝塞尔曲线', cu_x)
ob_004_1 = bpy.data.objects.new('柱体.004', me_004)
ob_x_6 = bpy.data.objects.new('平面', me_x_2)
ob_x_7 = bpy.data.objects.new('玻璃', me_002_1)
ob_x_8 = bpy.data.objects.new('窗户', me_001_1)
ob_001_2 = bpy.data.objects.new('窗户.001', me_003_1)
ob_002_2 = bpy.data.objects.new('窗户.002', me_004_1)

# ---- transforms, parenting, visibility, modifiers, constraints
ob_x.location = (0.0, 0.0, 0.0)
ob_x.scale = (3.5, 3.5, 1.75)
ob_x_1.location = (-0.01131, -2.564, -0.4453)
ob_x_1.scale = (3.5, 3.5, 1.75)
ob_x_2.location = (-0.09424, -2.992, -1.42)
ob_x_2.rotation_euler = (0.0, -0.0, 0.7177)
ob_x_2.scale = (3.5, 3.5, 1.75)
ob_x_3.location = (1.696, -2.876, -1.575)
ob_x_3.scale = (3.5, 3.5, 1.75)
ob_001.location = (3.259, -3.396, -1.06)
ob_002.location = (0.0699, -3.396, -1.06)
ob_003.location = (3.266, -1.864, -1.06)
ob_004.location = (1.674, -3.392, -1.504)
ob_005.location = (3.269, -2.62, -1.504)
ob_005.rotation_euler = (0.0, -0.0, 1.571)
ob_005.scale = (0.4894, 1.0, 1.0)
ob_x_4.location = (1.289, -3.401, -0.8265)
ob_x_4.rotation_euler = (1.571, -0.0, 1.571)
ob_x_4.scale = (0.7551, 0.7551, 0.7551)
ob_001_1.location = (3.277, -2.602, -0.8265)
ob_001_1.rotation_euler = (1.571, -0.0, 3.142)
ob_001_1.scale = (0.7551, 0.7551, 0.7551)
ob_002_1.location = (0.2274, -3.389, -1.199)
ob_002_1.scale = (0.01, 0.01, 0.348)
_m = ob_002_1.modifiers.new('阵列', 'ARRAY')
_m.count = 28
_m.use_constant_offset = True
_m.constant_offset_displace = (10.72, 0.0, 0.0)
_m.use_relative_offset = False
ob_003_1.location = (3.282, -3.314, -1.199)
ob_003_1.scale = (0.01, 0.01, 0.348)
_m = ob_003_1.modifiers.new('阵列', 'ARRAY')
_m.count = 13
_m.use_constant_offset = True
_m.constant_offset_displace = (0.0, 10.72, 0.0)
_m.use_relative_offset = False
ob_x_5.location = (2.311, -3.137, -1.142)
ob_x_5.scale = (0.3228, 0.3228, 0.3228)
ob_004_1.location = (2.325, -3.067, -1.359)
ob_004_1.scale = (0.199, 0.199, 0.199)
ob_x_6.location = (2.311, -3.137, -1.142)
ob_x_6.scale = (0.1049, 0.1049, 0.1049)
_m = ob_x_6.modifiers.new('细分', 'SUBSURF')
_m.levels = 3
_m = ob_x_6.modifiers.new('阵列', 'ARRAY')
_m.count = 10
_m.use_constant_offset = True
_m.constant_offset_displace = (0.0, 0.0, 4.0)
_m.use_relative_offset = False
_m = ob_x_6.modifiers.new('曲线', 'CURVE')
_m.object = ob_x_5
_m.deform_axis = 'POS_Z'
ob_x_7.location = (0.0, 0.0, 0.0)
ob_x_7.scale = (3.5, 3.5, 1.75)
ob_x_8.location = (0.0, 0.0, 0.0)
ob_x_8.scale = (3.5, 3.5, 1.75)
ob_001_2.location = (0.0, 0.0, 0.0)
ob_001_2.scale = (3.5, 3.5, 1.75)
ob_002_2.location = (-1.669, -3.287, -0.08906)
ob_002_2.rotation_euler = (-0.0, 1.571, 0.0)
ob_002_2.scale = (3.5, 3.5, 1.75)

# ---- collection membership
scene.collection.objects.link(ob_x)
scene.collection.objects.link(ob_x_1)
scene.collection.objects.link(ob_x_2)
scene.collection.objects.link(ob_x_3)
scene.collection.objects.link(ob_001)
scene.collection.objects.link(ob_002)
scene.collection.objects.link(ob_003)
scene.collection.objects.link(ob_004)
scene.collection.objects.link(ob_005)
scene.collection.objects.link(ob_x_4)
scene.collection.objects.link(ob_001_1)
scene.collection.objects.link(ob_002_1)
scene.collection.objects.link(ob_003_1)
scene.collection.objects.link(ob_x_5)
scene.collection.objects.link(ob_004_1)
scene.collection.objects.link(ob_x_6)
col_x.objects.link(ob_x_7)
col_x.objects.link(ob_x_8)
col_x.objects.link(ob_001_2)
col_x.objects.link(ob_002_2)

# ---- scene / render settings (as saved in the file)
scene.frame_start = 1; scene.frame_end = 250; scene.frame_set(1)
scene.render.engine = 'BLENDER_EEVEE_NEXT'
scene.cycles.sampling_pattern = 'TABULATED_SOBOL'
scene.cycles.use_light_tree = False
scene.view_settings.view_transform = 'Filmic'
bpy.context.view_layer.update()

# ---- added for rendering (the .blend has no active camera and no usable light): camera, sun
cam_auto = bpy.data.cameras.new('AutoCamera')
cam_auto.lens = 50.0
cam_auto.sensor_width = 36.0
cam_auto.clip_end = 1000.0
ob_auto_camera = bpy.data.objects.new('AutoCamera', cam_auto)
scene.collection.objects.link(ob_auto_camera)
ob_auto_camera.location = (10.3292, -12.3869, 8.12915)
ob_auto_camera.rotation_euler = (1.09748, -7.21219e-08, 0.694738)
scene.camera = ob_auto_camera
light_auto_sun = bpy.data.lights.new('AutoSun', 'SUN')
light_auto_sun.energy = 3.0
light_auto_sun.angle = 0.0523599
ob_auto_sun = bpy.data.objects.new('AutoSun', light_auto_sun)
scene.collection.objects.link(ob_auto_sun)
ob_auto_sun.rotation_euler = (0.872665, 0.174533, 0.523599)
bpy.context.view_layer.update()
